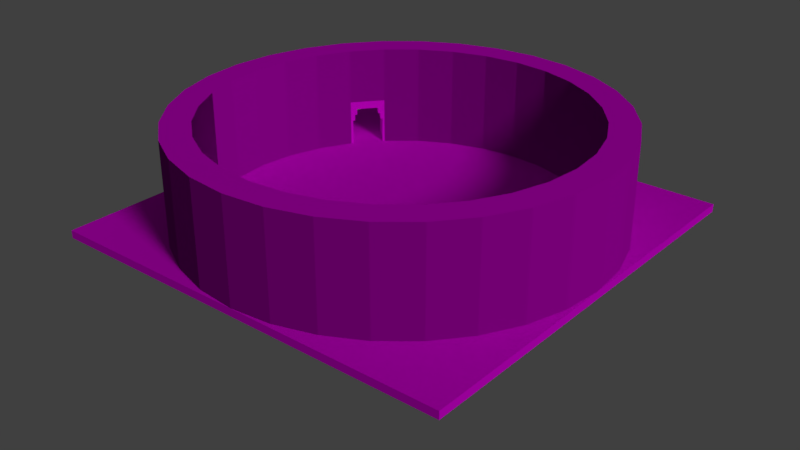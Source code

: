 # Source: environement.blend  (saved by Blender 2.79.0; exported with 4.5.12 LTS)
import bpy
from mathutils import Matrix  # noqa: F401  (used for matrix-valued properties, if any)

bpy.ops.wm.read_factory_settings(use_empty=True)
scene = bpy.context.scene
scene.name = 'Scene'

# ---- collections
col_collection_1 = bpy.data.collections.new('Collection 1'); scene.collection.children.link(col_collection_1)

# ---- images (referenced by path relative to the original .blend; pixels are not part of the script)
import os
ASSET_DIR = os.environ.get("B2B_ASSET_DIR", "")  # directory of the original .blend (textures are referenced by path, not embedded)
HERE = os.path.dirname(os.path.abspath(__file__))  # packed textures are extracted next to this script under _unpacked/

def load_image(name, relpath, width, height, colorspace="sRGB"):
    """Load a texture the original file referenced (path relative to the .blend, or extracted next to this script)."""
    p = next((c for c in (os.path.join(HERE, relpath), os.path.join(ASSET_DIR, relpath)) if relpath and os.path.exists(c)), "")
    if p:
        img = bpy.data.images.load(p, check_existing=True)
        img.name = name
    else:  # same state as the original file: an image datablock whose file is absent (Cycles renders it pink)
        img = bpy.data.images.new(name, width, height)
        img.source = "FILE"
        img.filepath = "//" + (relpath or name)
    img.colorspace_settings.name = colorspace
    return img
img_environement_door_tex_png = load_image('environement_door_tex.png', 'environement_door_tex.png', 1024, 1024, 'sRGB')
img_environement_wall_normalmap_png = load_image('environement_wall_normalMap.png', 'environement_wall_normalMap.png', 1024, 1024, 'Non-Color')
img_environement_wall_tex_png = load_image('environement_wall_tex.png', 'environement_wall_tex.png', 1024, 1024, 'sRGB')
img_grass_png = load_image('grass.png', 'grass.png', 1024, 1024, 'sRGB')

# ---- materials (node trees are filled in below, after node groups)
mat_material_005 = bpy.data.materials.new('Material.005')
mat_material_005.alpha_threshold = 0.0
mat_material_005.roughness = 0.5
mat_material_001 = bpy.data.materials.new('Material.001')
mat_material_001.alpha_threshold = 0.0
mat_material_001.roughness = 0.5
mat_material_004 = bpy.data.materials.new('Material.004')
mat_material_004.alpha_threshold = 0.0
mat_material_004.roughness = 0.5

# ---- material node trees
mat_material_005.use_nodes = True; mat_material_005.node_tree.nodes.clear()
_N = mat_material_005.node_tree.nodes; _L = mat_material_005.node_tree.links
n0 = _N.new('ShaderNodeOutputMaterial'); n0.name = 'Material Output'; n0.location = (300, 300)
n1 = _N.new('ShaderNodeBsdfDiffuse'); n1.name = 'Diffuse BSDF'; n1.location = (10, 300)
n2 = _N.new('ShaderNodeTexImage'); n2.name = 'Image Texture'; n2.location = (-174, 326)
n2.width = 140
n2.image = img_environement_door_tex_png
_L.new(n1.outputs[0], n0.inputs[0])
_L.new(n2.outputs[0], n1.inputs[0])
n0.is_active_output = True
mat_material_001.use_nodes = True; mat_material_001.node_tree.nodes.clear()
_N = mat_material_001.node_tree.nodes; _L = mat_material_001.node_tree.links
n0 = _N.new('ShaderNodeOutputMaterial'); n0.name = 'Material Output'; n0.location = (300, 300)
n1 = _N.new('ShaderNodeTexImage'); n1.name = 'Image Texture.001'; n1.location = (-611, 219)
n1.width = 310
n1.image = img_environement_wall_normalmap_png
n2 = _N.new('ShaderNodeTexImage'); n2.name = 'Image Texture'; n2.location = (-543, 560)
n2.width = 385
n2.image = img_environement_wall_tex_png
n3 = _N.new('ShaderNodeBsdfDiffuse'); n3.name = 'Diffuse BSDF'; n3.location = (10, 300)
n4 = _N.new('ShaderNodeNormalMap'); n4.name = 'Normal Map'; n4.location = (-228, 235)
n4.uv_map = 'UVMap'
n4.inputs[0].default_value = 2.8
_L.new(n3.outputs[0], n0.inputs[0])
_L.new(n2.outputs[0], n3.inputs[0])
_L.new(n1.outputs[0], n4.inputs[1])
_L.new(n4.outputs[0], n3.inputs[2])
n0.is_active_output = True
mat_material_004.use_nodes = True; mat_material_004.node_tree.nodes.clear()
_N = mat_material_004.node_tree.nodes; _L = mat_material_004.node_tree.links
n0 = _N.new('ShaderNodeOutputMaterial'); n0.name = 'Material Output'; n0.location = (300, 300)
n1 = _N.new('ShaderNodeBsdfDiffuse'); n1.name = 'Diffuse BSDF'; n1.location = (10, 300)
n2 = _N.new('ShaderNodeTexImage'); n2.name = 'Image Texture'; n2.location = (-285, 318)
n2.width = 140
n2.image = img_grass_png
n2.interpolation = 'Smart'
n2.extension = 'EXTEND'
_L.new(n1.outputs[0], n0.inputs[0])
_L.new(n2.outputs[0], n1.inputs[0])
n0.is_active_output = True

# ---- world
world_world = bpy.data.worlds.new('World'); scene.world = world_world
world_world.color = (0.05088, 0.05088, 0.05088)
world_world.use_sun_shadow = False
world_world.sun_shadow_jitter_overblur = 0.0
world_world.cycles.sampling_method = 'MANUAL'

# ---- lights
light_sun = bpy.data.lights.new('Sun', 'SUN')
light_sun.transmission_factor = 0.0
light_sun.angle = 0.1993
light_sun.energy = 1.0
light_sun.shadow_buffer_clip_start = 0.5
light_sun.shadow_soft_size = 0.1
light_sun.shadow_cascade_max_distance = 1000.0
light_area = bpy.data.lights.new('Area', 'POINT')
light_area.transmission_factor = 0.0
light_area.energy = 100.0
light_area.shadow_buffer_clip_start = 0.5
light_area.shadow_soft_size = 0.1
light_area.shadow_maximum_resolution = 0.006
light_area.use_absolute_resolution = True

# ---- meshes
me_cylinder_003 = bpy.data.meshes.new('Cylinder.003')
me_cylinder_003.from_pydata([(0.7071, 0.7071, 1.0), (0.8315, 0.5556, 1.0), (0.6117, 0.6117, 1.0), (0.7192, 0.4806, 1.0), (0.7071, 0.7071, 0.5), (0.8315, 0.5556, 0.5), (0.7192, 0.4806, 0.25), (0.7071, 0.7071, 0.25), (0.8315, 0.5556, 0.25), (0.7693, 0.6313, 0.25), (0.7071, 0.7071, 0.75), (0.8315, 0.5556, 0.75), (0.7227, 0.6882, 0.5), (0.7382, 0.6692, 0.25), (0.8159, 0.5745, 0.5), (0.8004, 0.5935, 0.25), (0.7848, 0.6124, 0.25), (0.8159, 0.5745, 0.25), (0.7227, 0.6882, 0.25), (0.7537, 0.6503, 0.25), (0.7149, 0.6976, 1.0), (0.7071, 0.7071, 0.625), (0.8315, 0.5556, 0.625), (0.6654, 0.5461, 0.25), (0.7192, 0.4806, 0.75), (0.8237, 0.565, 0.5), (0.6117, 0.6117, 0.75), (0.7071, 0.7071, 0.375), (0.8315, 0.5556, 0.375), (0.7071, 0.7071, 0.875), (0.8237, 0.565, 1.0), (0.8315, 0.5556, 0.875), (0.6385, 0.5789, 0.25), (0.6251, 0.5953, 0.5), (0.7149, 0.6976, 0.5), (0.7926, 0.6029, 0.25), (0.7771, 0.6219, 0.25), (0.6923, 0.5133, 0.25), (0.8237, 0.565, 0.25), (0.8082, 0.584, 0.25), (0.8159, 0.5745, 0.375), (0.7149, 0.6976, 0.75), (0.7058, 0.497, 0.5), (0.7304, 0.6787, 0.25), (0.7149, 0.6976, 0.25), (0.7227, 0.6882, 0.375), (0.7615, 0.6408, 0.25), (0.746, 0.6598, 0.25), (0.8237, 0.565, 0.75), (0.6117, 0.6117, 0.5), (0.8237, 0.565, 0.625), (0.7192, 0.4806, 0.5), (0.7149, 0.6976, 0.375), (0.7149, 0.6976, 0.875), (0.7149, 0.6976, 0.625), (0.8082, 0.584, 0.375), (0.8237, 0.565, 0.375), (0.7304, 0.6787, 0.375), (0.8237, 0.565, 0.875), (0.6117, 0.6117, 0.25), (0.6251, 0.5953, 0.25), (0.652, 0.5625, 0.25), (0.6789, 0.5297, 0.25), (0.7058, 0.497, 0.25), (0.6184, 0.6035, 1.0), (0.7125, 0.4888, 0.25), (0.6991, 0.5051, 0.25), (0.7058, 0.497, 0.375), (0.6856, 0.5215, 0.25), (0.6722, 0.5379, 0.25), (0.6587, 0.5543, 0.25), (0.6453, 0.5707, 0.25), (0.6318, 0.5871, 0.25), (0.6184, 0.6035, 0.25), (0.6251, 0.5953, 0.375), (0.6184, 0.6035, 0.75), (0.6117, 0.6117, 0.375), (0.7192, 0.4806, 0.375), (0.7192, 0.4806, 0.875), (0.7125, 0.4888, 1.0), (0.6117, 0.6117, 0.875), (0.7125, 0.4888, 0.5), (0.6184, 0.6035, 0.5), (0.6117, 0.6117, 0.625), (0.7192, 0.4806, 0.625), (0.7125, 0.4888, 0.75), (0.6318, 0.5871, 0.375), (0.7125, 0.4888, 0.375), (0.6184, 0.6035, 0.875), (0.6184, 0.6035, 0.625), (0.6184, 0.6035, 0.375), (0.6991, 0.5051, 0.375), (0.7125, 0.4888, 0.625), (0.7125, 0.4888, 0.875), (0.7693, 0.6313, 1.0), (0.6654, 0.5461, 1.0), (0.7071, 0.7071, 0.25), (0.8315, 0.5556, 0.25), (0.7693, 0.6313, 0.25), (0.8004, 0.5935, 0.25), (0.7382, 0.6692, 0.25), (0.8159, 0.5745, 0.25), (0.7537, 0.6503, 0.25), (0.7693, 0.6313, 0.09375), (0.7848, 0.6124, 0.25), (0.7071, 0.7071, 0.09375), (0.8315, 0.5556, 0.09375), (0.7227, 0.6882, 0.25), (0.8004, 0.5935, 0.09375), (0.7382, 0.6692, 0.09375), (0.7537, 0.6503, 0.09375), (0.7227, 0.6882, 0.09375), (0.8159, 0.5745, 0.09375), (0.7848, 0.6124, 0.09375), (0.7192, 0.4806, 0.25), (0.6117, 0.6117, 0.25), (0.6654, 0.5461, 0.25), (0.6385, 0.5789, 0.25), (0.6923, 0.5133, 0.25), (0.6251, 0.5953, 0.25), (0.6789, 0.5297, 0.25), (0.652, 0.5625, 0.25), (0.6117, 0.6117, 0.09375), (0.7192, 0.4806, 0.09375), (0.7058, 0.497, 0.25), (0.6654, 0.5461, 0.09375), (0.6385, 0.5789, 0.09375), (0.6923, 0.5133, 0.09375), (0.6789, 0.5297, 0.09375), (0.7058, 0.497, 0.09375), (0.6251, 0.5953, 0.09375), (0.652, 0.5625, 0.09375)], [], [(58, 30, 1, 31), (93, 78, 3, 79), (60, 72, 86, 74), (56, 25, 5, 28), (52, 34, 12, 45), (92, 84, 24, 85), (50, 48, 11, 22), (25, 50, 22, 5), (44, 52, 45, 18), (7, 27, 52, 44), (27, 4, 34, 52), (10, 29, 53, 41), (29, 0, 20, 53), (4, 21, 54, 34), (21, 10, 41, 54), (39, 55, 40, 17), (90, 74, 33, 82), (87, 77, 51, 81), (38, 56, 28, 8), (17, 40, 56, 38), (40, 14, 25, 56), (18, 45, 57, 43), (48, 58, 31, 11), (67, 87, 81, 42), (63, 65, 87, 67), (65, 6, 77, 87), (80, 88, 64, 2), (26, 75, 88, 80), (83, 89, 75, 26), (49, 82, 89, 83), (76, 90, 82, 49), (59, 73, 90, 76), (73, 60, 74, 90), (66, 63, 67, 91), (81, 51, 84, 92), (85, 24, 78, 93), (66, 39, 15, 35, 16, 36, 9, 46, 19, 47, 13, 43, 72, 32, 71, 61, 70, 23, 69, 62, 68, 37), (57, 86, 72, 43), (45, 74, 86, 57), (74, 45, 12, 33), (34, 82, 33, 12), (53, 20, 64, 88, 75, 89, 82, 34, 54, 41), (55, 39, 66, 91), (55, 91, 67, 40), (67, 42, 14, 40), (14, 42, 81, 25), (50, 25, 81, 92, 85, 93, 79, 30, 58, 48), (95, 64, 20, 94), (79, 95, 94, 30), (102, 110, 109, 100), (98, 103, 110, 102), (107, 111, 105, 96), (100, 109, 111, 107), (101, 112, 108, 99), (97, 106, 112, 101), (104, 113, 103, 98), (99, 108, 113, 104), (118, 120, 128, 127), (120, 116, 125, 128), (114, 124, 129, 123), (124, 118, 127, 129), (117, 119, 130, 126), (119, 115, 122, 130), (116, 121, 131, 125), (121, 117, 126, 131)])
_uv = me_cylinder_003.uv_layers.new(name='UVMap')
_uv.uv.foreach_set('vector', [0.7106, 0.1667, 0.7106, 7.947e-08, 0.7285, 0.0, 0.7285, 0.1667, 0.7904, 0.1667, 0.7749, 0.1667, 0.7749, 0.0, 0.7904, 0.0, 0.744, 1.0, 0.7285, 1.0, 0.7285, 0.8333, 0.744, 0.8333, 0.7106, 0.8333, 0.7106, 0.6667, 0.7285, 0.6667, 0.7285, 0.8333, 0.657, 0.1667, 0.657, 0.3333, 0.6392, 0.3333, 0.6392, 0.1667, 0.7904, 0.5, 0.7749, 0.5, 0.7749, 0.3333, 0.7904, 0.3333, 0.7106, 0.5, 0.7106, 0.3333, 0.7285, 0.3333, 0.7285, 0.5, 0.7106, 0.6667, 0.7106, 0.5, 0.7285, 0.5, 0.7285, 0.6667, 0.657, 5.96e-08, 0.657, 0.1667, 0.6392, 0.1667, 0.6392, 5.96e-08, 0.6749, 0.0, 0.6749, 0.1667, 0.657, 0.1667, 0.657, 5.96e-08, 0.6749, 0.1667, 0.6749, 0.3333, 0.657, 0.3333, 0.657, 0.1667, 0.6749, 0.6667, 0.6749, 0.8333, 0.657, 0.8333, 0.657, 0.6667, 0.6749, 0.8333, 0.6749, 1.0, 0.657, 1.0, 0.657, 0.8333, 0.6749, 0.3333, 0.6749, 0.5, 0.657, 0.5, 0.657, 0.3333, 0.6749, 0.5, 0.6749, 0.6667, 0.657, 0.6667, 0.657, 0.5, 0.6749, 1.0, 0.6749, 0.8333, 0.6928, 0.8333, 0.6928, 1.0, 0.7594, 0.8333, 0.744, 0.8333, 0.744, 0.6667, 0.7594, 0.6667, 0.7904, 0.8333, 0.7749, 0.8333, 0.7749, 0.6667, 0.7904, 0.6667, 0.7106, 1.0, 0.7106, 0.8333, 0.7285, 0.8333, 0.7285, 1.0, 0.6928, 1.0, 0.6928, 0.8333, 0.7106, 0.8333, 0.7106, 1.0, 0.6928, 0.8333, 0.6928, 0.6667, 0.7106, 0.6667, 0.7106, 0.8333, 0.6392, 5.96e-08, 0.6392, 0.1667, 0.6213, 0.1667, 0.6213, 1.987e-08, 0.7106, 0.3333, 0.7106, 0.1667, 0.7285, 0.1667, 0.7285, 0.3333, 0.8058, 0.8333, 0.7904, 0.8333, 0.7904, 0.6667, 0.8058, 0.6667, 0.8058, 1.0, 0.7904, 1.0, 0.7904, 0.8333, 0.8058, 0.8333, 0.7904, 1.0, 0.7749, 1.0, 0.7749, 0.8333, 0.7904, 0.8333, 0.7749, 0.1667, 0.7594, 0.1667, 0.7594, 0.0, 0.7749, 0.0, 0.7749, 0.3333, 0.7594, 0.3333, 0.7594, 0.1667, 0.7749, 0.1667, 0.7749, 0.5, 0.7594, 0.5, 0.7594, 0.3333, 0.7749, 0.3333, 0.7749, 0.6667, 0.7594, 0.6667, 0.7594, 0.5, 0.7749, 0.5, 0.7749, 0.8333, 0.7594, 0.8333, 0.7594, 0.6667, 0.7749, 0.6667, 0.7749, 1.0, 0.7594, 1.0, 0.7594, 0.8333, 0.7749, 0.8333, 0.7594, 1.0, 0.744, 1.0, 0.744, 0.8333, 0.7594, 0.8333, 0.8213, 1.0, 0.8058, 1.0, 0.8058, 0.8333, 0.8213, 0.8333, 0.7904, 0.6667, 0.7749, 0.6667, 0.7749, 0.5, 0.7904, 0.5, 0.7904, 0.3333, 0.7749, 0.3333, 0.7749, 0.1667, 0.7904, 0.1667, 0.9879, 0.0, 1.0, 0.1791, 0.9821, 0.1791, 0.9643, 0.1791, 0.9464, 0.1791, 0.9285, 0.1791, 0.9106, 0.1791, 0.8928, 0.1791, 0.8749, 0.1791, 0.857, 0.1791, 0.8392, 0.1791, 0.8213, 0.1791, 0.8333, 7.947e-07, 0.8488, 6.358e-07, 0.8643, 6.358e-07, 0.8797, 4.768e-07, 0.8952, 4.768e-07, 0.9106, 4.768e-07, 0.9261, 3.179e-07, 0.9416, 3.179e-07, 0.957, 7.947e-08, 0.9725, 0.0, 0.3934, 0.8465, 0.3934, 0.6671, 0.5757, 0.6671, 0.5757, 0.8465, 0.8391, 0.7179, 0.8415, 0.5383, 0.857, 0.5374, 0.857, 0.7169, 0.3934, 0.6667, 0.3934, 0.8463, 0.211, 0.8463, 0.211, 0.6667, 0.5935, 0.6683, 0.5959, 0.4885, 0.6113, 0.4875, 0.6113, 0.6671, 0.1967, 0.1667, 0.1967, 0.0, 0.3934, 0.0, 0.3934, 0.1667, 0.3934, 0.3333, 0.3934, 0.5, 0.3934, 0.6667, 0.1967, 0.6667, 0.1967, 0.5, 0.1967, 0.3333, 0.0, 0.6667, 0.1823, 0.6667, 0.1823, 0.8461, 8.695e-08, 0.8461, 0.8391, 0.5384, 0.8391, 0.7179, 0.8237, 0.717, 0.8213, 0.5374, 0.5757, 0.6671, 0.3934, 0.6671, 0.3934, 0.4875, 0.5757, 0.4875, 0.5935, 0.4887, 0.5935, 0.6683, 0.5781, 0.6673, 0.5757, 0.4875, 0.0, 0.1667, 0.0, 0.0, 0.1967, 7.947e-08, 0.1967, 0.1667, 0.1967, 0.3333, 0.1967, 0.5, 0.1967, 0.6667, 1.739e-07, 0.6667, 0.0, 0.5, 8.695e-08, 0.3333, 0.9464, 0.5374, 0.8382, 0.5374, 0.8213, 0.3583, 0.9464, 0.3583, 0.8382, 0.1791, 0.9464, 0.1791, 0.9464, 0.3583, 0.8213, 0.3583, 0.3934, 0.1634, 0.6213, 0.1634, 0.6213, 0.196, 0.3934, 0.196, 0.3934, 0.1307, 0.6213, 0.1307, 0.6213, 0.1634, 0.3934, 0.1634, 0.3934, 0.2287, 0.6213, 0.2287, 0.6213, 0.2614, 0.3934, 0.2614, 0.3934, 0.196, 0.6213, 0.196, 0.6213, 0.2287, 0.3934, 0.2287, 0.3934, 0.03267, 0.6213, 0.03267, 0.6213, 0.06534, 0.3934, 0.06534, 0.3934, 5.96e-08, 0.6213, 0.0, 0.6213, 0.03267, 0.3934, 0.03267, 0.3934, 0.09802, 0.6213, 0.09802, 0.6213, 0.1307, 0.3934, 0.1307, 0.3934, 0.06534, 0.6213, 0.06534, 0.6213, 0.09802, 0.3934, 0.09802, 0.3934, 0.431, 0.3934, 0.4027, 0.6213, 0.4027, 0.6213, 0.431, 0.3934, 0.4027, 0.3934, 0.3744, 0.6213, 0.3744, 0.6213, 0.4027, 0.3934, 0.4875, 0.3934, 0.4592, 0.6213, 0.4592, 0.6213, 0.4875, 0.3934, 0.4592, 0.3934, 0.431, 0.6213, 0.431, 0.6213, 0.4592, 0.3934, 0.3179, 0.3934, 0.2896, 0.6213, 0.2896, 0.6213, 0.3179, 0.3934, 0.2896, 0.3934, 0.2614, 0.6213, 0.2614, 0.6213, 0.2896, 0.3934, 0.3744, 0.3934, 0.3462, 0.6213, 0.3462, 0.6213, 0.3744, 0.3934, 0.3462, 0.3934, 0.3179, 0.6213, 0.3179, 0.6213, 0.3462])
me_cylinder_003.materials.append(mat_material_005)
me_cylinder_003.use_remesh_preserve_volume = False
me_cylinder_003.use_remesh_preserve_attributes = False
me_cylinder_003.use_mirror_vertex_groups = False
me_cylinder_003.update()
me_cylinder_002 = bpy.data.meshes.new('Cylinder.002')
me_cylinder_002.from_pydata([(0.0, 1.0, -1.0), (0.0, 1.0, 1.0), (0.1951, 0.9808, -1.0), (0.1951, 0.9808, 1.0), (0.3827, 0.9239, -1.0), (0.3827, 0.9239, 1.0), (0.5556, 0.8315, -1.0), (0.5556, 0.8315, 1.0), (0.7071, 0.7071, -1.0), (0.7071, 0.7071, 1.0), (0.8315, 0.5556, -1.0), (0.8315, 0.5556, 1.0), (0.9239, 0.3827, -1.0), (0.9239, 0.3827, 1.0), (0.9808, 0.1951, -1.0), (0.9808, 0.1951, 1.0), (1.0, 7.55e-08, -1.0), (1.0, 7.55e-08, 1.0), (0.9808, -0.1951, -1.0), (0.9808, -0.1951, 1.0), (0.9239, -0.3827, -1.0), (0.9239, -0.3827, 1.0), (0.8315, -0.5556, -1.0), (0.8315, -0.5556, 1.0), (0.7071, -0.7071, -1.0), (0.7071, -0.7071, 1.0), (0.5556, -0.8315, -1.0), (0.5556, -0.8315, 1.0), (0.3827, -0.9239, -1.0), (0.3827, -0.9239, 1.0), (0.1951, -0.9808, -1.0), (0.1951, -0.9808, 1.0), (-3.258e-07, -1.0, -1.0), (-3.258e-07, -1.0, 1.0), (-0.1951, -0.9808, -1.0), (-0.1951, -0.9808, 1.0), (-0.3827, -0.9239, -1.0), (-0.3827, -0.9239, 1.0), (-0.5556, -0.8315, -1.0), (-0.5556, -0.8315, 1.0), (-0.7071, -0.7071, -1.0), (-0.7071, -0.7071, 1.0), (-0.8315, -0.5556, -1.0), (-0.8315, -0.5556, 1.0), (-0.9239, -0.3827, -1.0), (-0.9239, -0.3827, 1.0), (-0.9808, -0.1951, -1.0), (-0.9808, -0.1951, 1.0), (-1.0, 9.656e-07, -1.0), (-1.0, 9.656e-07, 1.0), (-0.9808, 0.1951, -1.0), (-0.9808, 0.1951, 1.0), (-0.9239, 0.3827, -1.0), (-0.9239, 0.3827, 1.0), (-0.8315, 0.5556, -1.0), (-0.8315, 0.5556, 1.0), (-0.7071, 0.7071, -1.0), (-0.7071, 0.7071, 1.0), (-0.5556, 0.8315, -1.0), (-0.5556, 0.8315, 1.0), (-0.3827, 0.9239, -1.0), (-0.3827, 0.9239, 1.0), (-0.1951, 0.9808, -1.0), (-0.1951, 0.9808, 1.0), (0.0, 0.865, -1.0), (0.0, 0.865, 1.0), (0.1688, 0.8484, -1.0), (0.1688, 0.8484, 1.0), (0.331, 0.7992, -1.0), (0.331, 0.7992, 1.0), (0.4806, 0.7192, -1.0), (0.4806, 0.7192, 1.0), (0.6117, 0.6117, -1.0), (0.6117, 0.6117, 1.0), (0.7192, 0.4806, -1.0), (0.7192, 0.4806, 1.0), (0.7992, 0.331, -1.0), (0.7992, 0.331, 1.0), (0.8484, 0.1688, -1.0), (0.8484, 0.1688, 1.0), (0.865, 7.55e-08, -1.0), (0.865, 7.55e-08, 1.0), (0.8484, -0.1688, -1.0), (0.8484, -0.1688, 1.0), (0.7992, -0.331, -1.0), (0.7992, -0.331, 1.0), (0.7192, -0.4806, -1.0), (0.7192, -0.4806, 1.0), (0.6117, -0.6117, -1.0), (0.6117, -0.6117, 1.0), (0.4806, -0.7192, -1.0), (0.4806, -0.7192, 1.0), (0.331, -0.7992, -1.0), (0.331, -0.7992, 1.0), (0.1688, -0.8484, -1.0), (0.1688, -0.8484, 1.0), (-3.258e-07, -0.865, -1.0), (-3.258e-07, -0.865, 1.0), (-0.1688, -0.8484, -1.0), (-0.1688, -0.8484, 1.0), (-0.331, -0.7992, -1.0), (-0.331, -0.7992, 1.0), (-0.4806, -0.7192, -1.0), (-0.4806, -0.7192, 1.0), (-0.6117, -0.6117, -1.0), (-0.6117, -0.6117, 1.0), (-0.7192, -0.4806, -1.0), (-0.7192, -0.4806, 1.0), (-0.7992, -0.331, -1.0), (-0.7992, -0.331, 1.0), (-0.8484, -0.1688, -1.0), (-0.8484, -0.1688, 1.0), (-0.865, 9.656e-07, -1.0), (-0.865, 9.656e-07, 1.0), (-0.8484, 0.1688, -1.0), (-0.8484, 0.1688, 1.0), (-0.7992, 0.331, -1.0), (-0.7992, 0.331, 1.0), (-0.7192, 0.4806, -1.0), (-0.7192, 0.4806, 1.0), (-0.6116, 0.6117, -1.0), (-0.6116, 0.6117, 1.0), (-0.4806, 0.7192, -1.0), (-0.4806, 0.7192, 1.0), (-0.331, 0.7992, -1.0), (-0.331, 0.7992, 1.0), (-0.1688, 0.8484, -1.0), (-0.1688, 0.8484, 1.0), (0.7071, 0.7071, 0.25), (0.8315, 0.5556, 0.25), (0.7149, 0.6976, 1.0), (0.8237, 0.565, 1.0), (0.6184, 0.6035, 1.0), (0.7125, 0.4888, 1.0), (0.3806, 0.6948, 3.34), (0.6117, 0.6117, 0.09375), (0.7192, 0.4806, 0.09375), (0.7071, 0.7071, 0.09375), (0.8315, 0.5556, 0.09375)], [], [(0, 1, 3, 2), (2, 3, 5, 4), (4, 5, 7, 6), (6, 7, 9, 128, 137, 8), (10, 138, 129, 11, 13, 12), (12, 13, 15, 14), (14, 15, 17, 16), (16, 17, 19, 18), (18, 19, 21, 20), (20, 21, 23, 22), (22, 23, 25, 24), (24, 25, 27, 26), (26, 27, 29, 28), (28, 29, 31, 30), (30, 31, 33, 32), (32, 33, 35, 34), (34, 35, 37, 36), (36, 37, 39, 38), (38, 39, 41, 40), (40, 41, 43, 42), (42, 43, 45, 44), (44, 45, 47, 46), (46, 47, 49, 48), (48, 49, 51, 50), (50, 51, 53, 52), (52, 53, 55, 54), (54, 55, 57, 56), (56, 57, 59, 58), (58, 59, 61, 60), (60, 61, 63, 62), (62, 63, 1, 0), (64, 66, 67, 65), (66, 68, 69, 67), (68, 70, 71, 69), (70, 72, 135, 73, 71), (74, 76, 77, 75, 136), (76, 78, 79, 77), (78, 80, 81, 79), (80, 82, 83, 81), (82, 84, 85, 83), (84, 86, 87, 85), (86, 88, 89, 87), (88, 90, 91, 89), (90, 92, 93, 91), (92, 94, 95, 93), (94, 96, 97, 95), (96, 98, 99, 97), (98, 100, 101, 99), (100, 102, 103, 101), (102, 104, 105, 103), (104, 106, 107, 105), (106, 108, 109, 107), (108, 110, 111, 109), (110, 112, 113, 111), (112, 114, 115, 113), (114, 116, 117, 115), (116, 118, 119, 117), (118, 120, 121, 119), (120, 122, 123, 121), (122, 124, 125, 123), (124, 126, 127, 125), (126, 64, 65, 127), (0, 2, 66, 64), (3, 1, 65, 67), (2, 4, 68, 66), (5, 3, 67, 69), (4, 6, 70, 68), (7, 5, 69, 71), (6, 8, 72, 70), (9, 7, 71, 73), (8, 10, 74, 72), (10, 12, 76, 74), (13, 11, 75, 77), (12, 14, 78, 76), (15, 13, 77, 79), (14, 16, 80, 78), (17, 15, 79, 81), (16, 18, 82, 80), (19, 17, 81, 83), (18, 20, 84, 82), (21, 19, 83, 85), (20, 22, 86, 84), (23, 21, 85, 87), (22, 24, 88, 86), (25, 23, 87, 89), (24, 26, 90, 88), (27, 25, 89, 91), (26, 28, 92, 90), (29, 27, 91, 93), (28, 30, 94, 92), (31, 29, 93, 95), (30, 32, 96, 94), (33, 31, 95, 97), (32, 34, 98, 96), (35, 33, 97, 99), (34, 36, 100, 98), (37, 35, 99, 101), (36, 38, 102, 100), (39, 37, 101, 103), (38, 40, 104, 102), (41, 39, 103, 105), (40, 42, 106, 104), (43, 41, 105, 107), (42, 44, 108, 106), (45, 43, 107, 109), (44, 46, 110, 108), (47, 45, 109, 111), (46, 48, 112, 110), (49, 47, 111, 113), (48, 50, 114, 112), (51, 49, 113, 115), (50, 52, 116, 114), (53, 51, 115, 117), (52, 54, 118, 116), (55, 53, 117, 119), (54, 56, 120, 118), (57, 55, 119, 121), (56, 58, 122, 120), (59, 57, 121, 123), (58, 60, 124, 122), (61, 59, 123, 125), (60, 62, 126, 124), (63, 61, 125, 127), (62, 0, 64, 126), (1, 63, 127, 65), (9, 73, 132, 130), (75, 11, 131, 133), (135, 72, 74, 136), (138, 10, 8, 137)])
_uv = me_cylinder_002.uv_layers.new(name='UVMap')
_uv.uv.foreach_set('vector', [0.6313, 1.987e-08, 0.6313, 0.3333, 0.6035, 0.3333, 0.6035, 1.987e-08, 0.6035, 1.987e-08, 0.6035, 0.3333, 0.5799, 0.3333, 0.5799, 1.987e-08, 0.3397, 0.6667, 0.3397, 0.3333, 0.3675, 0.3333, 0.3675, 0.6667, 0.3675, 0.6667, 0.3675, 0.3333, 0.3984, 0.3333, 0.3984, 0.4583, 0.3984, 0.4844, 0.3984, 0.6667, 0.4312, 0.6667, 0.4312, 0.4844, 0.4312, 0.4583, 0.4312, 0.3333, 0.4647, 0.3333, 0.4647, 0.6667, 0.4647, 0.6667, 0.4647, 0.3333, 0.4975, 0.3333, 0.4975, 0.6667, 0.4975, 0.6667, 0.4975, 0.3333, 0.5284, 0.3333, 0.5284, 0.6667, 0.5284, 0.6667, 0.5284, 0.3333, 0.5562, 0.3333, 0.5562, 0.6667, 0.5562, 0.6667, 0.5562, 0.3333, 0.5799, 0.3333, 0.5799, 0.6667, 0.5799, 0.0, 0.5799, 0.3333, 0.552, 0.3333, 0.552, 0.0, 0.552, 0.0, 0.552, 0.3333, 0.5211, 0.3333, 0.5211, 0.0, 0.5211, 0.0, 0.5211, 0.3333, 0.4883, 0.3333, 0.4883, 1.987e-08, 0.4883, 1.987e-08, 0.4883, 0.3333, 0.4549, 0.3333, 0.4549, 1.987e-08, 0.4549, 1.987e-08, 0.4549, 0.3333, 0.4221, 0.3333, 0.4221, 0.0, 0.4221, 0.0, 0.4221, 0.3333, 0.3912, 0.3333, 0.3912, 0.0, 0.3912, 0.0, 0.3912, 0.3333, 0.3633, 0.3333, 0.3633, 1.987e-08, 0.3633, 1.987e-08, 0.3633, 0.3333, 0.3397, 0.3333, 0.3397, 3.974e-08, 0.8479, 1.987e-08, 0.8479, 0.3333, 0.8201, 0.3333, 0.8201, 0.0, 0.7922, 0.3333, 0.7922, 0.6667, 0.7613, 0.6667, 0.7613, 0.3333, 0.7613, 0.3333, 0.7613, 0.6667, 0.7285, 0.6667, 0.7285, 0.3333, 0.7285, 0.3333, 0.7285, 0.6667, 0.6951, 0.6667, 0.6951, 0.3333, 0.6951, 0.3333, 0.6951, 0.6667, 0.6622, 0.6667, 0.6622, 0.3333, 0.6622, 0.3333, 0.6622, 0.6667, 0.6313, 0.6667, 0.6313, 0.3333, 0.6313, 0.3333, 0.6313, 0.6667, 0.6035, 0.6667, 0.6035, 0.3333, 0.6035, 0.3333, 0.6035, 0.6667, 0.5799, 0.6667, 0.5799, 0.3333, 0.8201, 1.987e-08, 0.8201, 0.3333, 0.7922, 0.3333, 0.7922, 1.987e-08, 0.7922, 1.987e-08, 0.7922, 0.3333, 0.7613, 0.3333, 0.7613, 0.0, 0.7613, 0.0, 0.7613, 0.3333, 0.7285, 0.3333, 0.7285, 1.987e-08, 0.7285, 1.987e-08, 0.7285, 0.3333, 0.6951, 0.3333, 0.6951, 0.0, 0.6951, 0.0, 0.6951, 0.3333, 0.6622, 0.3333, 0.6622, 1.987e-08, 0.6622, 1.987e-08, 0.6622, 0.3333, 0.6313, 0.3333, 0.6313, 1.987e-08, 0.7107, 0.6667, 0.7347, 0.6667, 0.7347, 1.0, 0.7107, 1.0, 0.7347, 0.6667, 0.7552, 0.6667, 0.7552, 1.0, 0.7347, 1.0, 0.3397, 0.6667, 0.3637, 0.6667, 0.3637, 1.0, 0.3397, 1.0, 0.3637, 0.6667, 0.3905, 0.6667, 0.3905, 0.849, 0.3905, 1.0, 0.3637, 1.0, 0.4189, 0.6667, 0.4478, 0.6667, 0.4478, 1.0, 0.4189, 1.0, 0.4189, 0.849, 0.4478, 0.6667, 0.4762, 0.6667, 0.4762, 1.0, 0.4478, 1.0, 0.4762, 0.6667, 0.5029, 0.6667, 0.5029, 1.0, 0.4762, 1.0, 0.5029, 0.6667, 0.527, 0.6667, 0.527, 1.0, 0.5029, 1.0, 0.527, 0.6667, 0.5474, 0.6667, 0.5474, 1.0, 0.527, 1.0, 0.2078, 0.9968, 0.1837, 0.9968, 0.1837, 0.6635, 0.2078, 0.6635, 0.1837, 0.9968, 0.157, 0.9968, 0.157, 0.6635, 0.1837, 0.6635, 0.157, 0.9968, 0.1286, 0.9968, 0.1286, 0.6635, 0.157, 0.6635, 0.1286, 0.9968, 0.09964, 0.9968, 0.09964, 0.6635, 0.1286, 0.6635, 0.09964, 0.9968, 0.07126, 0.9968, 0.07126, 0.6635, 0.09964, 0.6635, 0.07126, 0.9968, 0.04452, 0.9968, 0.04452, 0.6635, 0.07126, 0.6635, 0.04452, 0.9968, 0.02046, 0.9968, 0.02046, 0.6635, 0.04452, 0.6635, 0.02046, 0.9968, 0.0, 0.9968, 5.086e-08, 0.6635, 0.02046, 0.6635, 1.0, 0.6667, 0.9759, 0.6667, 0.9759, 0.3333, 1.0, 0.3333, 0.9759, 0.6667, 0.9492, 0.6667, 0.9492, 0.3333, 0.9759, 0.3333, 0.9492, 0.6667, 0.9208, 0.6667, 0.9208, 0.3333, 0.9492, 0.3333, 0.9208, 0.6667, 0.8919, 0.6667, 0.8919, 0.3333, 0.9208, 0.3333, 0.8919, 0.6667, 0.8635, 0.6667, 0.8635, 0.3333, 0.8919, 0.3333, 0.8635, 0.6667, 0.8368, 0.6667, 0.8368, 0.3333, 0.8635, 0.3333, 0.8368, 0.6667, 0.8127, 0.6667, 0.8127, 0.3333, 0.8368, 0.3333, 0.8127, 0.6667, 0.7922, 0.6667, 0.7922, 0.3333, 0.8127, 0.3333, 0.5474, 0.6667, 0.5715, 0.6667, 0.5715, 1.0, 0.5474, 1.0, 0.5715, 0.6667, 0.5982, 0.6667, 0.5982, 1.0, 0.5715, 1.0, 0.5982, 0.6667, 0.6266, 0.6667, 0.6266, 1.0, 0.5982, 1.0, 0.6266, 0.6667, 0.6556, 0.6667, 0.6556, 1.0, 0.6266, 1.0, 0.6556, 0.6667, 0.6839, 0.6667, 0.6839, 1.0, 0.6556, 1.0, 0.6839, 0.6667, 0.7107, 0.6667, 0.7107, 1.0, 0.6839, 1.0, 0.03792, 0.6033, 0.01933, 0.5762, 0.03965, 0.5656, 0.05573, 0.5891, 0.2781, 0.2947, 0.2503, 0.3129, 0.2394, 0.293, 0.2635, 0.2773, 0.01933, 0.5762, 0.006527, 0.546, 0.02857, 0.5394, 0.03965, 0.5656, 0.3018, 0.2716, 0.2781, 0.2947, 0.2635, 0.2773, 0.284, 0.2573, 0.006527, 0.546, 2.034e-08, 0.5139, 0.02293, 0.5117, 0.02857, 0.5394, 0.3203, 0.2444, 0.3018, 0.2716, 0.284, 0.2573, 0.3, 0.2338, 2.034e-08, 0.5139, 0.0, 0.4813, 0.02293, 0.4835, 0.02293, 0.5117, 0.3332, 0.2142, 0.3203, 0.2444, 0.3, 0.2338, 0.3111, 0.2077, 0.0, 0.4813, 0.006527, 0.4492, 0.02857, 0.4557, 0.02293, 0.4835, 0.006527, 0.4492, 0.01933, 0.419, 0.03965, 0.4296, 0.02857, 0.4557, 0.3397, 0.1495, 0.3397, 0.1822, 0.3167, 0.18, 0.3167, 0.1517, 0.01933, 0.419, 0.03792, 0.3919, 0.05573, 0.4061, 0.03965, 0.4296, 0.3332, 0.1175, 0.3397, 0.1495, 0.3167, 0.1517, 0.3111, 0.124, 0.03792, 0.3919, 0.06157, 0.3688, 0.07619, 0.3862, 0.05573, 0.4061, 0.3203, 0.0873, 0.3332, 0.1175, 0.3111, 0.124, 0.3, 0.0979, 0.06157, 0.3688, 0.08939, 0.3506, 0.1003, 0.3704, 0.07619, 0.3862, 0.3018, 0.06013, 0.3203, 0.0873, 0.3, 0.0979, 0.284, 0.07441, 0.08939, 0.3506, 0.1203, 0.3381, 0.127, 0.3596, 0.1003, 0.3704, 0.2781, 0.03703, 0.3018, 0.06013, 0.284, 0.07441, 0.2635, 0.05442, 0.1203, 0.3381, 0.1531, 0.3317, 0.1554, 0.3541, 0.127, 0.3596, 0.2503, 0.01888, 0.2781, 0.03703, 0.2635, 0.05442, 0.2394, 0.03872, 0.1531, 0.3317, 0.1866, 0.3317, 0.1843, 0.3541, 0.1554, 0.3541, 0.2194, 0.006374, 0.2503, 0.01888, 0.2394, 0.03872, 0.2127, 0.0279, 0.1866, 0.3317, 0.2194, 0.3381, 0.2127, 0.3596, 0.1843, 0.3541, 0.1866, 9.934e-09, 0.2194, 0.006374, 0.2127, 0.0279, 0.1843, 0.02239, 0.2194, 0.3381, 0.2503, 0.3506, 0.2394, 0.3704, 0.2127, 0.3596, 0.1531, 0.0, 0.1866, 9.934e-09, 0.1843, 0.02239, 0.1554, 0.02239, 0.2503, 0.3506, 0.2781, 0.3688, 0.2635, 0.3861, 0.2394, 0.3704, 0.1203, 0.006374, 0.1531, 0.0, 0.1554, 0.02239, 0.127, 0.0279, 0.2781, 0.3688, 0.3018, 0.3919, 0.284, 0.4061, 0.2635, 0.3861, 0.08939, 0.01888, 0.1203, 0.006374, 0.127, 0.0279, 0.1003, 0.03872, 0.3018, 0.3919, 0.3203, 0.419, 0.3, 0.4296, 0.284, 0.4061, 0.06157, 0.03703, 0.08939, 0.01888, 0.1003, 0.03872, 0.07619, 0.05442, 0.3203, 0.419, 0.3332, 0.4492, 0.3111, 0.4557, 0.3, 0.4296, 0.03792, 0.06013, 0.06157, 0.03703, 0.07619, 0.05442, 0.05573, 0.07441, 0.3332, 0.4492, 0.3397, 0.4813, 0.3167, 0.4835, 0.3111, 0.4557, 0.01933, 0.0873, 0.03792, 0.06013, 0.05573, 0.07441, 0.03965, 0.0979, 0.3397, 0.4813, 0.3397, 0.5139, 0.3167, 0.5117, 0.3167, 0.4835, 0.006527, 0.1175, 0.01933, 0.0873, 0.03965, 0.0979, 0.02857, 0.124, 0.3397, 0.5139, 0.3332, 0.546, 0.3111, 0.5394, 0.3167, 0.5117, 0.0, 0.1495, 0.006527, 0.1175, 0.02857, 0.124, 0.02293, 0.1517, 0.3332, 0.546, 0.3203, 0.5762, 0.3, 0.5656, 0.3111, 0.5394, 2.034e-08, 0.1822, 0.0, 0.1495, 0.02293, 0.1517, 0.02293, 0.18, 0.3203, 0.5762, 0.3018, 0.6033, 0.284, 0.5891, 0.3, 0.5656, 0.006527, 0.2142, 2.034e-08, 0.1822, 0.02293, 0.18, 0.02857, 0.2077, 0.3018, 0.6033, 0.2781, 0.6264, 0.2635, 0.609, 0.284, 0.5891, 0.01933, 0.2444, 0.006527, 0.2142, 0.02857, 0.2077, 0.03965, 0.2338, 0.2781, 0.6264, 0.2503, 0.6446, 0.2394, 0.6247, 0.2635, 0.609, 0.03792, 0.2716, 0.01933, 0.2444, 0.03965, 0.2338, 0.05573, 0.2573, 0.2503, 0.6446, 0.2194, 0.6571, 0.2127, 0.6356, 0.2394, 0.6247, 0.06157, 0.2947, 0.03792, 0.2716, 0.05573, 0.2573, 0.07619, 0.2773, 0.2194, 0.6571, 0.1866, 0.6635, 0.1843, 0.6411, 0.2127, 0.6356, 0.08939, 0.3129, 0.06157, 0.2947, 0.07619, 0.2773, 0.1003, 0.293, 0.1866, 0.6635, 0.1531, 0.6635, 0.1554, 0.6411, 0.1843, 0.6411, 0.1203, 0.3254, 0.08939, 0.3129, 0.1003, 0.293, 0.127, 0.3038, 0.1531, 0.6635, 0.1203, 0.6571, 0.127, 0.6356, 0.1554, 0.6411, 0.1531, 0.3317, 0.1203, 0.3254, 0.127, 0.3038, 0.1554, 0.3093, 0.1203, 0.6571, 0.08939, 0.6446, 0.1002, 0.6247, 0.127, 0.6356, 0.1866, 0.3317, 0.1531, 0.3317, 0.1554, 0.3093, 0.1843, 0.3093, 0.08939, 0.6446, 0.06157, 0.6264, 0.07619, 0.609, 0.1002, 0.6247, 0.2194, 0.3254, 0.1866, 0.3317, 0.1843, 0.3093, 0.2127, 0.3038, 0.06157, 0.6264, 0.03792, 0.6033, 0.05573, 0.5891, 0.07619, 0.609, 0.2503, 0.3129, 0.2194, 0.3254, 0.2127, 0.3038, 0.2394, 0.293, 0.3332, 0.2142, 0.3111, 0.2077, 0.3115, 0.206, 0.3336, 0.2122, 0.3167, 0.18, 0.3397, 0.1822, 0.3393, 0.1842, 0.3164, 0.1817, 0.3905, 0.849, 0.3905, 0.6667, 0.4189, 0.6667, 0.4189, 0.849, 0.4312, 0.4844, 0.4312, 0.6667, 0.3984, 0.6667, 0.3984, 0.4844])
me_cylinder_002.materials.append(mat_material_001)
me_cylinder_002.use_remesh_preserve_volume = False
me_cylinder_002.use_remesh_preserve_attributes = False
me_cylinder_002.use_mirror_vertex_groups = False
me_cylinder_002.update()
me_plane = bpy.data.meshes.new('Plane')
me_plane.from_pydata([(-1.0, -1.0, 0.0), (1.0, -1.0, 0.0), (1.0, 1.0, 0.0), (-1.0, 1.0, 0.0), (-1.0, -1.0, -0.037), (-1.0, 1.0, -0.037), (1.0, 1.0, -0.037), (1.0, -1.0, -0.037), (-1.0, -1.0, 0.0), (-1.0, 1.0, 0.0), (-1.0, 1.0, -0.037), (-1.0, -1.0, -0.037), (1.0, -1.0, 0.0), (-1.0, -1.0, 0.0), (-1.0, -1.0, -0.037), (1.0, -1.0, -0.037), (1.0, 1.0, 0.0), (1.0, -1.0, 0.0), (1.0, -1.0, -0.037), (1.0, 1.0, -0.037), (-1.0, 1.0, 0.0), (1.0, 1.0, 0.0), (1.0, 1.0, -0.037), (-1.0, 1.0, -0.037)], [], [(0, 1, 2, 3), (4, 5, 6, 7), (8, 9, 10, 11), (12, 13, 14, 15), (16, 17, 18, 19), (20, 21, 22, 23)])
me_plane.materials.append(mat_material_004)
me_plane.use_remesh_preserve_volume = False
me_plane.use_remesh_preserve_attributes = False
me_plane.use_mirror_vertex_groups = False
me_plane.update()

# ---- objects
ob_door_module = bpy.data.objects.new('door_module', me_cylinder_003)
ob_wall = bpy.data.objects.new('wall', me_cylinder_002)
ob_floor = bpy.data.objects.new('floor', me_plane)
ob_sun = bpy.data.objects.new('Sun', light_sun)
ob_area = bpy.data.objects.new('Area', light_area)

# ---- transforms, parenting, visibility, modifiers, constraints
ob_door_module.location = (0.0, 0.0, 41.85)
ob_door_module.scale = (-173.1, 173.2, -41.61)
ob_door_module.lineart.crease_threshold = 0.0
ob_wall.location = (0.0, 0.0, 41.85)
ob_wall.scale = (-173.1, 173.2, -41.61)
ob_wall.lineart.crease_threshold = 0.0
ob_floor.location = (0.0, 0.0, 0.0)
ob_floor.scale = (173.2, 173.2, 173.2)
ob_floor.lineart.crease_threshold = 0.0
ob_sun.location = (174.2, -172.3, 253.1)
ob_sun.rotation_euler = (0.8066, 0.7548, 0.657)
ob_sun.lineart.crease_threshold = 0.0
ob_area.location = (-127.5, 104.0, 12.14)
ob_area.lineart.crease_threshold = 0.0

# ---- collection membership
col_collection_1.objects.link(ob_door_module)
col_collection_1.objects.link(ob_wall)
col_collection_1.objects.link(ob_floor)
col_collection_1.objects.link(ob_sun)
col_collection_1.objects.link(ob_area)

# ---- scene / render settings (as saved in the file)
scene.frame_start = 1; scene.frame_end = 250; scene.frame_set(43)
scene.render.engine = 'CYCLES'
scene.render.resolution_percentage = 50
scene.render.dither_intensity = 0.0
scene.cycles.use_denoising = False
scene.cycles.samples = 128
scene.cycles.sampling_pattern = 'TABULATED_SOBOL'
scene.cycles.use_adaptive_sampling = False
scene.cycles.use_light_tree = False
scene.cycles.blur_glossy = 0.0
scene.cycles.sample_clamp_indirect = 0.0
scene.view_settings.view_transform = 'Standard'
bpy.context.view_layer.update()

# ---- added for rendering (the .blend has no active camera): camera
cam_auto = bpy.data.cameras.new('AutoCamera')
cam_auto.lens = 50.0
cam_auto.sensor_width = 36.0
cam_auto.clip_end = 8477.66
ob_auto_camera = bpy.data.objects.new('AutoCamera', cam_auto)
scene.collection.objects.link(ob_auto_camera)
ob_auto_camera.location = (483.059, -579.671, 379.612)
ob_auto_camera.rotation_euler = (1.09748, -7.21219e-08, 0.694738)
scene.camera = ob_auto_camera
bpy.context.view_layer.update()

